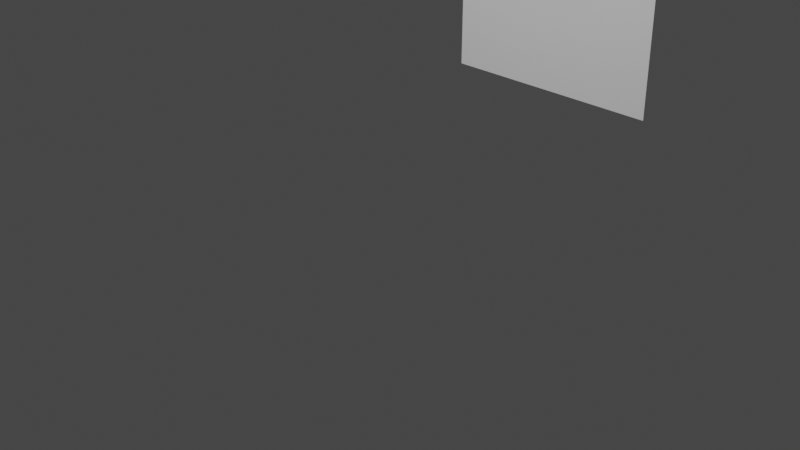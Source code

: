 # Source: mathshirt.blend  (saved by Blender 3.4.6; exported with 4.5.12 LTS)
import bpy
from mathutils import Matrix  # noqa: F401  (used for matrix-valued properties, if any)

bpy.ops.wm.read_factory_settings(use_empty=True)
scene = bpy.context.scene
scene.name = 'Scene'

# ---- collections
col_collection = bpy.data.collections.new('Collection'); scene.collection.children.link(col_collection)

# ---- world
world_world = bpy.data.worlds.new('World'); scene.world = world_world
world_world.use_nodes = True; world_world.node_tree.nodes.clear()
_N = world_world.node_tree.nodes; _L = world_world.node_tree.links
n0 = _N.new('ShaderNodeOutputWorld'); n0.name = 'World Output'; n0.location = (300, 300)
n1 = _N.new('ShaderNodeBackground'); n1.name = 'Background'; n1.location = (10, 300)
n1.inputs[0].default_value = (0.05088, 0.05088, 0.05088, 1.0)
_L.new(n1.outputs[0], n0.inputs[0])
n0.is_active_output = True
world_world.color = (0.05088, 0.05088, 0.05088)
world_world.use_sun_shadow = False
world_world.sun_shadow_jitter_overblur = 0.0

# ---- cameras
cam_camera = bpy.data.cameras.new('Camera')
cam_camera.clip_end = 100.0
cam_camera.ortho_scale = 7.314

# ---- lights
light_light = bpy.data.lights.new('Light', 'POINT')
light_light.transmission_factor = 0.0
light_light.energy = 1000.0
light_light.shadow_soft_size = 0.1
light_light.shadow_maximum_resolution = 0.006
light_light.use_absolute_resolution = True

# ---- meshes
me_plane_002 = bpy.data.meshes.new('Plane.002')
me_plane_002.from_pydata([(0.5713, -0.07291, -0.1326), (0.234, -0.07291, -0.1326), (0.5713, -0.7475, -0.1326), (1.246, -0.07291, -0.1326), (0.9086, -0.07291, -0.1326), (0.5713, -0.4102, -0.1326), (1.246, -0.4102, -0.1326), (0.9086, -1.085, -0.1326), (0.234, -1.085, -0.1326), (0.234, -0.4102, -0.1326), (1.246, -1.085, -0.1326), (0.9086, -0.7475, -0.1326), (0.5713, -1.085, -0.1326), (0.9086, -0.4102, -0.1326), (0.234, -0.7475, -0.1326), (1.246, -0.7475, -0.1326), (0.7821, -0.4102, -0.1326), (1.246, 0.09574, -0.1326), (0.5713, -0.9162, -0.1326), (0.1075, -0.4102, -0.1326), (0.234, -1.253, -0.1326), (1.246, -0.2416, -0.1326), (0.4026, -1.085, -0.1326), (0.4026, -0.7475, -0.1326), (0.7399, -0.7475, -0.1326), (0.9086, 0.09574, -0.1326), (0.234, -0.5789, -0.1326), (0.5713, -0.5789, -0.1326), (0.4026, -0.07291, -0.1326), (1.415, -1.085, -0.1326), (1.288, -0.07291, -0.1326), (0.5713, -0.2416, -0.1326), (1.372, -0.4102, -0.1326), (0.9086, -1.253, -0.1326), (0.06532, -0.7475, -0.1326), (0.4026, -0.4102, -0.1326), (1.077, -1.085, -0.1326), (1.415, -0.7475, -0.1326), (0.5713, 0.09574, -0.1326), (1.077, -0.07291, -0.1326), (0.1918, -0.07291, -0.1326), (1.077, -0.7475, -0.1326), (0.06532, -1.085, -0.1326), (1.077, -0.4102, -0.1326), (0.9086, -0.5789, -0.1326), (0.5713, -1.253, -0.1326), (0.234, 0.09574, -0.1326), (1.246, -1.253, -0.1326), (0.7399, -1.085, -0.1326), (0.9086, -0.2416, -0.1326), (0.9086, -0.9162, -0.1326), (0.234, -0.2416, -0.1326), (0.8664, -0.07291, -0.1326), (1.246, -0.5789, -0.1326), (1.246, -0.9162, -0.1326), (0.234, -0.9162, -0.1326), (0.4026, -0.2416, -0.1326), (0.4026, -0.9162, -0.1326), (1.077, -0.2416, -0.1326), (1.077, -0.9162, -0.1326), (0.1496, -0.2416, -0.1326), (0.7399, -0.9162, -0.1326), (1.077, 0.09574, -0.1326), (0.4026, -0.5789, -0.1326), (1.33, -0.2416, -0.1326), (1.415, -0.9162, -0.1326), (0.06532, -0.9162, -0.1326), (1.077, -0.5789, -0.1326), (0.4026, -1.253, -0.1326), (0.4026, 0.09574, -0.1326), (1.077, -1.253, -0.1326), (0.8242, -0.2416, -0.1326), (0.7399, -0.5789, -0.1326), (1.415, -0.5789, -0.1326), (0.06532, -0.5789, -0.1326), (0.7399, -1.253, -0.1326), (1.415, -1.253, -0.1326), (0.06532, -1.253, -0.1326), (0.4433, -0.1932, 0.04539), (0.6134, -0.07291, -0.1326), (0.6978, -0.4102, -0.1326), (0.6556, -0.2416, -0.1326)], [], [(40, 1, 46), (75, 33, 7, 48), (58, 21, 3, 39), (33, 70, 36, 7), (48, 7, 50, 61), (63, 27, 5, 35), (23, 2, 27, 63), (57, 18, 2, 23), (52, 4, 25), (53, 73, 32, 6), (49, 58, 39, 4), (21, 64, 30, 3), (35, 5, 31, 56), (67, 53, 6, 43), (18, 61, 24, 2), (39, 3, 17, 62), (71, 49, 4, 52), (43, 6, 21, 58), (60, 51, 1, 40), (77, 20, 8, 42), (55, 57, 23, 14), (47, 76, 29, 10), (16, 13, 49, 71), (66, 55, 14, 34), (45, 75, 48, 12), (74, 26, 9, 19), (26, 63, 35, 9), (61, 50, 11, 24), (22, 12, 18, 57), (36, 10, 54, 59), (19, 9, 51, 60), (68, 45, 12, 22), (44, 67, 43, 13), (42, 8, 55, 66), (70, 47, 10, 36), (24, 11, 44, 72), (50, 59, 41, 11), (72, 44, 13, 16), (20, 68, 22, 8), (54, 65, 37, 15), (1, 28, 69, 46), (2, 24, 72, 27), (3, 30, 17), (4, 39, 62, 25), (41, 15, 53, 67), (6, 32, 64, 21), (7, 36, 59, 50), (8, 22, 57, 55), (9, 35, 56, 51), (10, 29, 65, 54), (11, 41, 67, 44), (59, 54, 15, 41), (12, 48, 61, 18), (13, 43, 58, 49), (14, 23, 63, 26), (15, 37, 73, 53), (34, 14, 26, 74), (51, 56, 28, 1), (28, 0, 38, 69), (56, 31, 0, 28), (38, 0, 79), (31, 81, 79, 0), (80, 81, 31, 5), (5, 27, 72, 80)])
_uv = me_plane_002.uv_layers.new(name='UVMap')
_uv.uv.foreach_set('vector', [0.0, 0.875, 0.125, 0.875, 0.125, 1.0, 0.5, 0.0, 0.625, 0.0, 0.625, 0.125, 0.5, 0.125, 0.75, 0.75, 0.875, 0.75, 0.875, 0.875, 0.75, 0.875, 0.625, 0.0, 0.75, 0.0, 0.75, 0.125, 0.625, 0.125, 0.5, 0.125, 0.625, 0.125, 0.625, 0.25, 0.5, 0.25, 0.25, 0.5, 0.375, 0.5, 0.375, 0.625, 0.25, 0.625, 0.25, 0.375, 0.375, 0.375, 0.375, 0.5, 0.25, 0.5, 0.25, 0.25, 0.375, 0.25, 0.375, 0.375, 0.25, 0.375, 0.5, 0.875, 0.625, 0.875, 0.625, 1.0, 0.875, 0.5, 1.0, 0.5, 1.0, 0.625, 0.875, 0.625, 0.625, 0.75, 0.75, 0.75, 0.75, 0.875, 0.625, 0.875, 0.875, 0.75, 1.0, 0.75, 1.0, 0.875, 0.875, 0.875, 0.25, 0.625, 0.375, 0.625, 0.375, 0.75, 0.25, 0.75, 0.75, 0.5, 0.875, 0.5, 0.875, 0.625, 0.75, 0.625, 0.375, 0.25, 0.5, 0.25, 0.5, 0.375, 0.375, 0.375, 0.75, 0.875, 0.875, 0.875, 0.875, 1.0, 0.75, 1.0, 0.5, 0.75, 0.625, 0.75, 0.625, 0.875, 0.5, 0.875, 0.75, 0.625, 0.875, 0.625, 0.875, 0.75, 0.75, 0.75, 0.0, 0.75, 0.125, 0.75, 0.125, 0.875, 0.0, 0.875, 0.0, 0.0, 0.125, 0.0, 0.125, 0.125, 0.0, 0.125, 0.125, 0.25, 0.25, 0.25, 0.25, 0.375, 0.125, 0.375, 0.875, 0.0, 1.0, 0.0, 1.0, 0.125, 0.875, 0.125, 0.5, 0.625, 0.625, 0.625, 0.625, 0.75, 0.5, 0.75, 0.0, 0.25, 0.125, 0.25, 0.125, 0.375, 0.0, 0.375, 0.375, 0.0, 0.5, 0.0, 0.5, 0.125, 0.375, 0.125, 0.0, 0.5, 0.125, 0.5, 0.125, 0.625, 0.0, 0.625, 0.125, 0.5, 0.25, 0.5, 0.25, 0.625, 0.125, 0.625, 0.5, 0.25, 0.625, 0.25, 0.625, 0.375, 0.5, 0.375, 0.25, 0.125, 0.375, 0.125, 0.375, 0.25, 0.25, 0.25, 0.75, 0.125, 0.875, 0.125, 0.875, 0.25, 0.75, 0.25, 0.0, 0.625, 0.125, 0.625, 0.125, 0.75, 0.0, 0.75, 0.25, 0.0, 0.375, 0.0, 0.375, 0.125, 0.25, 0.125, 0.625, 0.5, 0.75, 0.5, 0.75, 0.625, 0.625, 0.625, 0.0, 0.125, 0.125, 0.125, 0.125, 0.25, 0.0, 0.25, 0.75, 0.0, 0.875, 0.0, 0.875, 0.125, 0.75, 0.125, 0.5, 0.375, 0.625, 0.375, 0.625, 0.5, 0.5, 0.5, 0.625, 0.25, 0.75, 0.25, 0.75, 0.375, 0.625, 0.375, 0.5, 0.5, 0.625, 0.5, 0.625, 0.625, 0.5, 0.625, 0.125, 0.0, 0.25, 0.0, 0.25, 0.125, 0.125, 0.125, 0.875, 0.25, 1.0, 0.25, 1.0, 0.375, 0.875, 0.375, 0.125, 0.875, 0.25, 0.875, 0.25, 1.0, 0.125, 1.0, 0.375, 0.375, 0.5, 0.375, 0.5, 0.5, 0.375, 0.5, 0.875, 0.875, 1.0, 0.875, 0.875, 1.0, 0.625, 0.875, 0.75, 0.875, 0.75, 1.0, 0.625, 1.0, 0.75, 0.375, 0.875, 0.375, 0.875, 0.5, 0.75, 0.5, 0.875, 0.625, 1.0, 0.625, 1.0, 0.75, 0.875, 0.75, 0.625, 0.125, 0.75, 0.125, 0.75, 0.25, 0.625, 0.25, 0.125, 0.125, 0.25, 0.125, 0.25, 0.25, 0.125, 0.25, 0.125, 0.625, 0.25, 0.625, 0.25, 0.75, 0.125, 0.75, 0.875, 0.125, 1.0, 0.125, 1.0, 0.25, 0.875, 0.25, 0.625, 0.375, 0.75, 0.375, 0.75, 0.5, 0.625, 0.5, 0.75, 0.25, 0.875, 0.25, 0.875, 0.375, 0.75, 0.375, 0.375, 0.125, 0.5, 0.125, 0.5, 0.25, 0.375, 0.25, 0.625, 0.625, 0.75, 0.625, 0.75, 0.75, 0.625, 0.75, 0.125, 0.375, 0.25, 0.375, 0.25, 0.5, 0.125, 0.5, 0.875, 0.375, 1.0, 0.375, 1.0, 0.5, 0.875, 0.5, 0.0, 0.375, 0.125, 0.375, 0.125, 0.5, 0.0, 0.5, 0.125, 0.75, 0.25, 0.75, 0.25, 0.875, 0.125, 0.875, 0.25, 0.875, 0.375, 0.875, 0.375, 1.0, 0.25, 1.0, 0.25, 0.75, 0.375, 0.75, 0.375, 0.875, 0.25, 0.875, 0.375, 1.0, 0.375, 0.875, 0.0, 0.0, 0.375, 0.75, 0.0, 0.0, 0.0, 0.0, 0.375, 0.875, 0.0, 0.0, 0.0, 0.0, 0.375, 0.75, 0.375, 0.625, 0.375, 0.625, 0.375, 0.5, 0.5, 0.5, 0.0, 0.0])
me_plane_002.update()

# ---- objects
ob_light = bpy.data.objects.new('Light', light_light)
ob_camera = bpy.data.objects.new('Camera', cam_camera)
ob_plane_002 = bpy.data.objects.new('Plane.002', me_plane_002)

# ---- transforms, parenting, visibility, modifiers, constraints
ob_light.location = (1.57, -5.856, 5.976)
ob_light.rotation_euler = (0.6503, 0.05522, 1.866)
ob_light.lock_rotations_4d = False
ob_light.empty_display_type = 'ARROWS'
ob_light.color = (0.0, 0.0, 0.0, 0.0)
ob_light.lineart.crease_threshold = 0.0
ob_camera.location = (7.359, -6.926, 4.958)
ob_camera.rotation_euler = (1.109, 0.0, 0.8149)
ob_camera.lock_rotations_4d = False
ob_camera.empty_display_type = 'ARROWS'
ob_camera.color = (0.0, 0.0, 0.0, 0.0)
ob_camera.display_type = 'WIRE'
ob_camera.lineart.crease_threshold = 0.0
ob_plane_002.location = (0.5598, -0.03256, 3.617)
ob_plane_002.rotation_euler = (1.571, -0.0, 0.0)
ob_plane_002.scale = (1.482, 1.482, 1.482)

# ---- collection membership
col_collection.objects.link(ob_light)
col_collection.objects.link(ob_camera)
col_collection.objects.link(ob_plane_002)

# ---- scene / render settings (as saved in the file)
scene.camera = ob_camera
scene.frame_start = 1; scene.frame_end = 50; scene.frame_set(13)
scene.render.engine = 'BLENDER_EEVEE_NEXT'
scene.render.use_motion_blur = True
scene.cycles.use_denoising = False
scene.cycles.samples = 128
scene.cycles.sampling_pattern = 'TABULATED_SOBOL'
scene.cycles.use_adaptive_sampling = False
scene.cycles.use_light_tree = False
scene.eevee.use_gtao = True
scene.view_settings.view_transform = 'Filmic'
bpy.context.view_layer.update()
